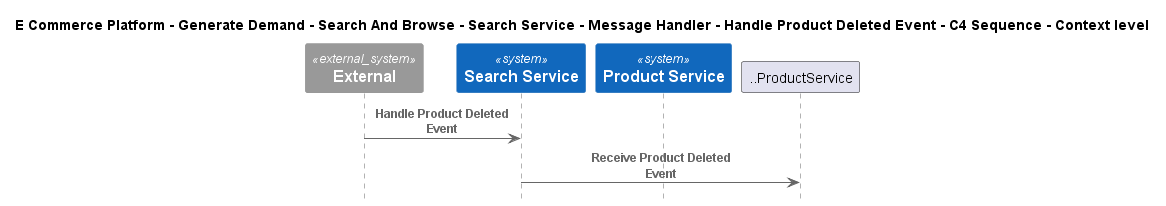

The diagram above was rendered by PlantUML. Its source (embedded in the PNG):
@startuml
!include ..\..\..\..\..\..\..\..\..\.c4s\C4_Sequence.puml

title E Commerce Platform - Generate Demand - Search And Browse - Search Service - Message Handler - Handle Product Deleted Event - C4 Sequence - Context level

System_Ext(C4InterFlow.SoftwareSystems.ExternalSystem, "External", "")
System(ECommercePlatform.GenerateDemand.SearchAndBrowse.SoftwareSystems.SearchService, "Search Service", "")
System(ECommercePlatform.CreateProduct.ProductInformationManagement.SoftwareSystems.ProductService, "Product Service", "")

Rel(C4InterFlow.SoftwareSystems.ExternalSystem, ECommercePlatform.GenerateDemand.SearchAndBrowse.SoftwareSystems.SearchService, "Handle Product Deleted Event")
Rel(ECommercePlatform.GenerateDemand.SearchAndBrowse.SoftwareSystems.SearchService, ..ProductService, "Receive Product Deleted Event")


@enduml